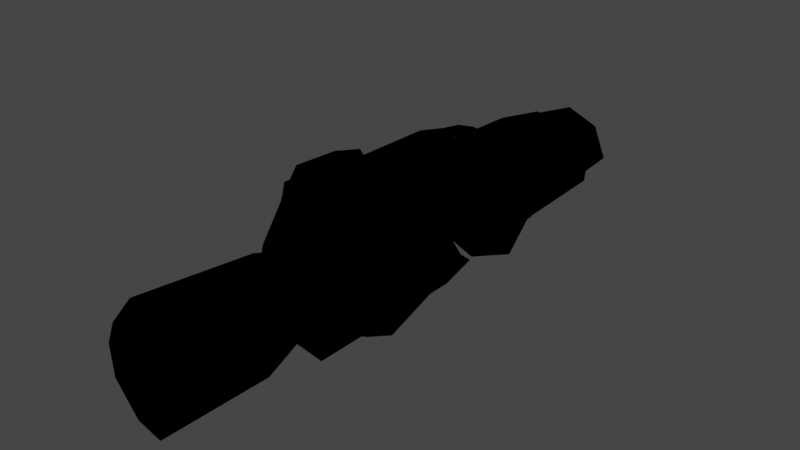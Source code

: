 # Source: CMDL_35FE11C8.blend  (saved by Blender 3.1.7; exported with 4.5.12 LTS)
import bpy
from mathutils import Matrix  # noqa: F401  (used for matrix-valued properties, if any)

bpy.ops.wm.read_factory_settings(use_empty=True)
scene = bpy.context.scene
scene.name = 'CMDL_35FE11C8'

# ---- collections
col_render = bpy.data.collections.new('Render'); scene.collection.children.link(col_render)

# ---- images (referenced by path relative to the original .blend; pixels are not part of the script)
import os
ASSET_DIR = os.environ.get("B2B_ASSET_DIR", "")  # directory of the original .blend (textures are referenced by path, not embedded)
HERE = os.path.dirname(os.path.abspath(__file__))  # packed textures are extracted next to this script under _unpacked/

def load_image(name, relpath, width, height, colorspace="sRGB"):
    """Load a texture the original file referenced (path relative to the .blend, or extracted next to this script)."""
    p = next((c for c in (os.path.join(HERE, relpath), os.path.join(ASSET_DIR, relpath)) if relpath and os.path.exists(c)), "")
    if p:
        img = bpy.data.images.load(p, check_existing=True)
        img.name = name
    else:  # same state as the original file: an image datablock whose file is absent (Cycles renders it pink)
        img = bpy.data.images.new(name, width, height)
        img.source = "FILE"
        img.filepath = "//" + (relpath or name)
    img.colorspace_settings.name = colorspace
    return img
img_icesheegoth_icecle_a4b75fde = load_image('icesheegoth_icecle_A4B75FDE', 'icesheegoth_icecle_A4B75FDE.png', 1024, 1024, 'sRGB')
img_icesheegoth_reflectivity_0f7e19d9 = load_image('icesheegoth_reflectivity_0F7E19D9', 'icesheegoth_reflectivity_0F7E19D9.png', 1024, 1024, 'sRGB')
img_icicle_reflect04_09e3fb4c = load_image('icicle_reflect04_09E3FB4C', 'icicle_reflect04_09E3FB4C.png', 1024, 1024, 'sRGB')

# ---- materials (node trees are filled in below, after node groups)
mat_mat_0_0 = bpy.data.materials.new('MAT_0_0')
mat_mat_0_0.surface_render_method = 'BLENDED'
mat_mat_0_0.blend_method = 'BLEND'
mat_mat_0_0.use_backface_culling = True
mat_mat_0_0.use_transparent_shadow = False
mat_mat_0_0.diffuse_color = (1.0, 1.0, 1.0, 1.0)

# ---- node groups
ng_heclblendoutput = bpy.data.node_groups.new('HECLBlendOutput', 'ShaderNodeTree')
_N = ng_heclblendoutput.nodes; _L = ng_heclblendoutput.links
ng_retroshader = bpy.data.node_groups.new('RetroShader', 'ShaderNodeTree')
_N = ng_retroshader.nodes; _L = ng_retroshader.links
ng_retrouvmode0noden = bpy.data.node_groups.new('RetroUVMode0NodeN', 'ShaderNodeTree')
_N = ng_retrouvmode0noden.nodes; _L = ng_retrouvmode0noden.links
ng_auto_smooth = bpy.data.node_groups.new('Auto Smooth', 'GeometryNodeTree')
_s = ng_auto_smooth.interface.new_socket(name='Geometry', in_out='OUTPUT', socket_type='NodeSocketGeometry')
_s = ng_auto_smooth.interface.new_socket(name='Geometry', in_out='INPUT', socket_type='NodeSocketGeometry')
_s = ng_auto_smooth.interface.new_socket(name='Angle', in_out='INPUT', socket_type='NodeSocketFloat')
_s.subtype = 'ANGLE'
_s.min_value = 0.0
_s.max_value = 3.142
ng_auto_smooth.is_modifier = True
_N = ng_auto_smooth.nodes; _L = ng_auto_smooth.links
n0 = _N.new('NodeGroupOutput'); n0.name = 'Group Output'; n0.location = (480, -100)
n1 = _N.new('NodeGroupInput'); n1.name = 'Group Input'; n1.location = (-420, -300)
n2 = _N.new('NodeGroupInput'); n2.name = 'Group Input.001'; n2.location = (-60, -100)
n3 = _N.new('GeometryNodeSetShadeSmooth'); n3.name = 'Set Shade Smooth'; n3.location = (120, -100)
n3.domain = 'EDGE'
n4 = _N.new('GeometryNodeSetShadeSmooth'); n4.name = 'Set Shade Smooth.001'; n4.location = (300, -100)
n5 = _N.new('GeometryNodeInputMeshEdgeAngle'); n5.name = 'Edge Angle'; n5.location = (-420, -220)
n6 = _N.new('GeometryNodeInputEdgeSmooth'); n6.name = 'Is Edge Smooth'; n6.location = (-60, -160)
n7 = _N.new('GeometryNodeInputShadeSmooth'); n7.name = 'Is Face Smooth'; n7.location = (-240, -340)
n8 = _N.new('FunctionNodeBooleanMath'); n8.name = 'Boolean Math'; n8.location = (-60, -220)
n9 = _N.new('FunctionNodeCompare'); n9.name = 'Compare'; n9.location = (-240, -180)
n9.operation = 'LESS_EQUAL'
_L.new(n5.outputs[0], n9.inputs[0])
_L.new(n4.outputs[0], n0.inputs[0])
_L.new(n1.outputs[1], n9.inputs[1])
_L.new(n9.outputs[0], n8.inputs[0])
_L.new(n7.outputs[0], n8.inputs[1])
_L.new(n2.outputs[0], n3.inputs[0])
_L.new(n6.outputs[0], n3.inputs[1])
_L.new(n3.outputs[0], n4.inputs[0])
_L.new(n8.outputs[0], n3.inputs[2])
n0.is_active_output = True

# ---- material node trees
mat_mat_0_0.use_nodes = True; mat_mat_0_0.node_tree.nodes.clear()
_N = mat_mat_0_0.node_tree.nodes; _L = mat_mat_0_0.node_tree.links
n0 = _N.new('NodeFrame'); n0.name = 'Frame'; n0.location = (0, 0)
n0.label = 'Textures'
n0.width = 150
n1 = _N.new('NodeFrame'); n1.name = 'Frame.001'; n1.location = (0, 0)
n1.label = 'Output'
n1.width = 150
n2 = _N.new('NodeFrame'); n2.name = 'Frame.002'; n2.location = (0, 0)
n2.label = 'Blend'
n2.width = 150
n3 = _N.new('ShaderNodeGroup'); n3.name = 'Blend'; n3.location = (480, 0)
n3.node_tree = ng_heclblendoutput
n4 = _N.new('ShaderNodeTexImage'); n4.name = 'Diffuse'; n4.location = (-300, -4)
n4.label = 'Diffuse'
n4.image = img_icesheegoth_icecle_a4b75fde
n5 = _N.new('ShaderNodeUVMap'); n5.name = 'UV Map'; n5.location = (-540, 0)
n5.label = 'IDENTITY'
n5.uv_map = 'UV_0'
n6 = _N.new('ShaderNodeTexImage'); n6.name = 'Specular'; n6.location = (-300, -364)
n6.label = 'Specular'
n6.image = img_icesheegoth_reflectivity_0f7e19d9
n7 = _N.new('ShaderNodeUVMap'); n7.name = 'UV Map.001'; n7.location = (-540, -360)
n7.label = 'IDENTITY'
n7.uv_map = 'UV_1'
n8 = _N.new('ShaderNodeTexImage'); n8.name = 'Reflection'; n8.location = (-300, -724)
n8.label = 'Reflection'
n8.image = img_icicle_reflect04_09e3fb4c
n9 = _N.new('ShaderNodeTexCoord'); n9.name = 'Texture Coordinate'; n9.location = (-540, -720)
n9.label = 'MTX_0'
n10 = _N.new('ShaderNodeGroup'); n10.name = 'Output'; n10.location = (140, 0)
n10.node_tree = ng_retroshader
n10.inputs[0].default_value = (0.0, 0.0, 0.0, 0.0)
n10.inputs[2].default_value = (1.0, 1.0, 1.0, 1.0)
n10.inputs[3].default_value = (0.0, 0.0, 0.0, 0.0)
n10.inputs[5].default_value = (0.0, 0.0, 0.0, 0.0)
n10.inputs[7].default_value = (0.0, 0.0, 0.0, 0.0)
n10.inputs[8].default_value = 0.4118
n10.inputs[9].default_value = 1.0
n11 = _N.new('ShaderNodeGroup'); n11.name = 'Group'; n11.location = (-490, -770)
n11.node_tree = ng_retrouvmode0noden
n3.parent = n2
n4.parent = n0
n5.parent = n0
n6.parent = n0
n7.parent = n0
n8.parent = n0
n9.parent = n0
n10.parent = n1
_L.new(n5.outputs[0], n4.inputs[0])
_L.new(n7.outputs[0], n6.inputs[0])
_L.new(n10.outputs[0], n3.inputs[0])
_L.new(n4.outputs[0], n10.inputs[1])
_L.new(n6.outputs[0], n10.inputs[4])
_L.new(n8.outputs[0], n10.inputs[6])
_L.new(n9.outputs[1], n11.inputs[0])
_L.new(n11.outputs[0], n8.inputs[0])

# ---- world
world_world = bpy.data.worlds.new('World'); scene.world = world_world
world_world.use_sun_shadow = False
world_world.sun_shadow_jitter_overblur = 0.0

# ---- meshes
me_cmdl_35fe11c8 = bpy.data.meshes.new('CMDL_35FE11C8')
me_cmdl_35fe11c8.from_pydata([(0.04413, 0.5849, 0.04491), (-0.000405, 0.5849, 0.06336), (-0.000405, 0.5288, 0.06731), (0.04692, 0.5288, 0.0477), (0.06653, 0.5288, 0.000377), (0.06258, 0.5849, 0.000377), (-0.000405, 0.4991, 0.08239), (0.05759, 0.4991, 0.05837), (0.08161, 0.4991, 0.000377), (-0.000391, 0.353, 0.08755), (0.06124, 0.353, 0.06202), (0.08677, 0.353, 0.000391), (-0.04494, 0.5849, 0.04491), (-0.06339, 0.5849, 0.000376), (-0.06734, 0.5288, 0.000376), (-0.04773, 0.5288, 0.0477), (-0.08242, 0.4991, 0.000376), (-0.0584, 0.4991, 0.05837), (-0.08755, 0.353, 0.000391), (-0.06202, 0.353, 0.06202), (-0.000405, 0.5849, -0.06261), (-0.000405, 0.5288, -0.06656), (-0.04773, 0.5288, -0.04695), (-0.04494, 0.5849, -0.04416), (-0.000405, 0.4991, -0.08164), (-0.0584, 0.4991, -0.05762), (-0.00039, 0.353, -0.08677), (-0.06202, 0.353, -0.06124), (-0.000391, 0.353, 0.000391), (0.06124, 0.353, -0.06124), (0.05472, 0.1572, 0.0878), (0.06506, 0.1873, 0.07582), (0.0606, 0.3479, 0.07175), (0.04845, 0.3479, 0.08126), (0.0774, 0.3479, 0.01397), (0.08034, 0.225, 0.01294), (0.09085, 0.1652, 0.07005), (0.05697, 0.09824, 0.08733), (0.09165, 0.0896, 0.07108), (0.08064, 0.04489, -0.03073), (0.0928, 0.07404, -0.03798), (0.09359, 0.0572, 0.02319), (0.07914, 0.04292, 0.0306), (0.05709, 0.01442, 0.02131), (0.05204, 0.05325, 0.07593), (0.03164, 0.02275, 0.05884), (0.06023, 0.01379, -0.01903), (0.02423, 0.03691, 0.04134), (0.0416, 0.03632, 0.02052), (0.0, 0.0273, 0.05686), (-6e-06, 0.03693, 0.04889), (0.1135, 0.1285, 0.008833), (0.09266, 0.202, 0.012), (0.04963, 0.05471, 0.118), (0.03478, 0.05561, 0.1207), (0.03251, 0.02788, 0.088), (0.02504, 0.142, 0.1227), (0.02728, 0.2719, 0.1183), (0.0, 0.3015, 0.1207), (0.0, 0.1349, 0.126), (0.05346, 0.05469, 0.09838), (0.02989, 0.1439, 0.1046), (0.02984, 0.2738, 0.1047), (0.04466, 0.1295, 0.1186), (0.02846, 0.1172, 0.1218), (0.0245, 0.1132, 0.1438), (0.0292, 0.05496, 0.1446), (0.0, 0.05413, 0.1498), (0.0, 0.02932, 0.1164), (0.03042, 0.03086, 0.1125), (0.0, 0.1288, 0.1477), (0.0, 0.02701, 0.08898), (0.05181, 0.1295, 0.09872), (0.04398, 0.3478, 0.09455), (0.02426, 0.3479, 0.1032), (0.0, 0.3479, 0.1065), (0.0, 0.3056, 0.1087), (-0.05472, 0.1572, 0.0878), (-0.04845, 0.3479, 0.08126), (-0.0606, 0.3479, 0.07175), (-0.06506, 0.1873, 0.07582), (-0.0774, 0.3479, 0.01397), (-0.08034, 0.225, 0.01294), (-0.06426, 0.3485, -0.04824), (-0.06836, 0.2499, -0.0634), (-0.03501, 0.3494, -0.08363), (-0.04879, 0.2922, -0.09649), (-0.06041, 0.2406, -0.0752), (-0.09266, 0.202, 0.012), (-0.09085, 0.1652, 0.07005), (-0.05697, 0.09824, 0.08733), (-0.09165, 0.0896, 0.07108), (-0.06704, 0.128, -0.06547), (-0.08029, 0.05886, -0.04253), (-0.0928, 0.07404, -0.03798), (-0.09139, 0.1284, -0.05517), (-0.09031, 0.186, -0.03429), (-0.07729, 0.1993, -0.03949), (0.0, 0.3497, -0.08994), (0.0, 0.2971, -0.1045), (0.0, 0.05316, -0.1025), (-0.05634, 0.05495, -0.09394), (-0.09359, 0.0572, 0.02319), (-0.08064, 0.04489, -0.03073), (-0.07914, 0.04292, 0.0306), (-0.05204, 0.05325, 0.07593), (-0.05709, 0.01442, 0.02131), (-0.03164, 0.02275, 0.05884), (-0.06023, 0.01379, -0.01903), (-0.0493, 0.01471, -0.0492), (-0.06416, 0.04411, -0.06632), (0.0, 0.02697, -0.05976), (-0.02463, 0.03679, 0.04095), (-0.04194, 0.03634, 0.02043), (-0.04816, 0.03602, -0.002822), (-0.03958, 0.03733, -0.02581), (-0.02717, 0.03783, -0.03912), (-0.1135, 0.1285, 0.008833), (-0.04963, 0.05471, 0.118), (-0.03251, 0.02788, 0.088), (-0.03478, 0.05561, 0.1207), (-0.02504, 0.142, 0.1227), (-0.02728, 0.2719, 0.1183), (-0.05346, 0.05469, 0.09838), (-0.02989, 0.1439, 0.1046), (-0.02984, 0.2738, 0.1047), (-0.04466, 0.1295, 0.1186), (-0.05181, 0.1295, 0.09872), (-0.02846, 0.1172, 0.1218), (-0.0292, 0.05496, 0.1446), (-0.0245, 0.1132, 0.1438), (-0.03042, 0.03086, 0.1125), (-0.02426, 0.3479, 0.1032), (-0.04398, 0.3478, 0.09455), (-0.06724, -0.02459, 0.01804), (-0.03743, -0.009504, 0.0576), (-0.001455, -0.005942, 0.07061), (-0.06376, -0.01807, -0.04037), (-0.07291, -0.02273, -0.008978), (0.03461, -0.009448, 0.0586), (0.06432, -0.01848, 0.03283), (-0.000247, 0.03658, -0.04875), (-0.002321, -0.02959, -0.08211), (-0.03449, -0.0245, -0.0689), (-0.03352, -0.1792, 0.07947), (-0.06578, -0.1813, 0.03912), (-0.000557, -0.1773, 0.09297), (-0.07378, -0.1822, -0.03261), (-0.07754, -0.1819, 0.009317), (0.03233, -0.1779, 0.08055), (0.05941, -0.1808, 0.05415), (-0.00226, -0.1858, -0.07824), (-0.0399, -0.1834, -0.07162)], [], [(0, 1, 2), (1, 12, 2), (2, 12, 15), (12, 14, 15), (15, 14, 16), (14, 25, 16), (41, 38, 37), (38, 36, 37), (37, 36, 30), (36, 31, 30), (30, 31, 32), (133, 78, 77), (78, 79, 77), (77, 79, 80), (79, 81, 80), (80, 81, 82), (81, 83, 82), (2, 15, 17), (15, 16, 17), (17, 16, 18), (16, 27, 18), (18, 19, 17), (19, 6, 17), (17, 6, 2), (6, 3, 2), (2, 3, 0), (3, 4, 0), (0, 4, 5), (32, 33, 30), (33, 73, 30), (30, 73, 72), (73, 62, 72), (72, 62, 61), (62, 57, 61), (61, 57, 56), (75, 132, 125), (132, 133, 125), (125, 133, 127), (133, 77, 127), (127, 77, 90), (77, 89, 90), (90, 89, 91), (113, 114, 134), (114, 138, 134), (134, 138, 148), (138, 147, 148), (23, 20, 22), (20, 21, 22), (22, 21, 25), (21, 24, 25), (19, 9, 6), (9, 7, 6), (6, 7, 3), (7, 8, 3), (30, 72, 37), (72, 60, 37), (37, 60, 44), (60, 45, 44), (44, 45, 43), (45, 47, 43), (43, 47, 48), (57, 58, 56), (58, 59, 56), (56, 59, 63), (59, 64, 63), (63, 64, 54), (64, 65, 54), (54, 65, 66), (114, 115, 138), (115, 137, 138), (138, 137, 147), (137, 143, 147), (147, 143, 152), (143, 142, 152), (152, 142, 151), (65, 67, 66), (67, 68, 66), (66, 68, 69), (68, 71, 69), (69, 71, 55), (71, 45, 55), (55, 45, 60), (149, 150, 139), (150, 140, 139), (139, 140, 47), (140, 48, 47), (137, 115, 143), (115, 116, 143), (143, 116, 142), (116, 141, 142), (60, 53, 55), (53, 54, 55), (55, 54, 69), (54, 66, 69), (87, 82, 84), (82, 83, 84), (84, 83, 87), (83, 86, 87), (87, 86, 101), (130, 128, 120), (128, 126, 120), (120, 126, 118), (126, 123, 118), (119, 71, 131), (71, 68, 131), (131, 68, 129), (68, 67, 129), (129, 67, 130), (67, 70, 130), (130, 70, 59), (101, 110, 87), (110, 93, 87), (87, 93, 97), (93, 92, 97), (97, 92, 96), (92, 95, 96), (96, 95, 117), (95, 94, 117), (117, 94, 102), (98, 99, 86), (99, 100, 86), (86, 100, 101), (100, 111, 101), (101, 111, 110), (111, 109, 110), (110, 109, 103), (120, 118, 119), (118, 123, 119), (119, 123, 107), (123, 105, 107), (107, 105, 106), (105, 104, 106), (104, 103, 106), (106, 103, 108), (103, 109, 108), (113, 106, 114), (106, 108, 114), (114, 108, 115), (108, 109, 115), (115, 109, 116), (34, 32, 31), (34, 31, 35), (22, 25, 14), (22, 14, 13), (22, 13, 23), (28, 26, 27), (28, 27, 18), (28, 18, 19), (28, 19, 9), (28, 9, 10), (28, 10, 11), (28, 11, 29), (51, 52, 36), (51, 36, 38), (51, 38, 41), (77, 80, 88), (77, 88, 89), (135, 144, 136), (135, 136, 50), (135, 50, 112), (27, 16, 25), (27, 25, 24), (27, 24, 26), (62, 73, 74), (62, 74, 75), (62, 75, 76), (76, 75, 125), (76, 125, 58), (117, 91, 89), (117, 89, 88), (117, 88, 96), (136, 144, 146), (136, 146, 149), (136, 149, 139), (134, 148, 145), (134, 145, 144), (134, 144, 135), (134, 135, 112), (134, 112, 113), (7, 9, 10), (7, 10, 11), (7, 11, 8), (42, 41, 37), (42, 37, 44), (42, 44, 43), (45, 71, 49), (45, 49, 50), (45, 50, 47), (58, 125, 122), (58, 122, 121), (58, 121, 59), (82, 87, 97), (82, 97, 96), (82, 96, 88), (82, 88, 80), (41, 42, 39), (41, 39, 40), (41, 40, 51), (39, 42, 43), (39, 43, 46), (59, 121, 126), (59, 126, 128), (59, 128, 130), (139, 47, 50), (139, 50, 136), (86, 83, 85), (86, 85, 98), (120, 119, 131), (120, 131, 129), (120, 129, 130), (107, 50, 49), (107, 49, 71), (107, 71, 119), (102, 104, 90), (102, 90, 91), (102, 91, 117), (112, 50, 107), (112, 107, 106), (112, 106, 113), (103, 104, 102), (103, 102, 93), (103, 93, 110), (90, 104, 105), (90, 105, 123), (90, 123, 127), (94, 95, 92), (94, 92, 93), (94, 93, 102), (127, 123, 126), (127, 126, 121), (127, 121, 124), (124, 121, 122), (124, 122, 125), (124, 125, 127), (28, 29, 26), (12, 13, 14), (3, 8, 4), (63, 54, 53), (65, 70, 67)])
me_cmdl_35fe11c8.polygons.foreach_set('use_smooth', [True] * 239)
_k = set([(9, 10), (9, 19), (10, 11), (18, 19), (18, 27), (26, 27), (47, 48), (47, 50), (50, 112), (58, 59), (67, 70), (75, 76), (112, 113), (113, 114), (114, 115), (115, 116)])
me_cmdl_35fe11c8.attributes.new('sharp_edge', 'BOOLEAN', 'EDGE').data.foreach_set('value', [ (min(e.vertices), max(e.vertices)) in _k for e in me_cmdl_35fe11c8.edges])
_uv = me_cmdl_35fe11c8.uv_layers.new(name='UV_0')
_uv.uv.foreach_set('vector', [0.8125, 0.4926, 0.5624, 0.4926, 0.5624, 0.1708, 0.5624, 0.4926, 0.3124, 0.4926, 0.5624, 0.1708, 0.5624, 0.1708, 0.3124, 0.4926, 0.3124, 0.1708, 0.3124, 0.4926, 0.06239, 0.1708, 0.3124, 0.1708, 0.3124, 0.1708, 0.06239, 0.1708, 0.0624, 0.00034, 0.06239, 0.1708, -0.1875, 0.000339, 0.0624, 0.00034, 1.119, 0.1235, 0.966, 0.2185, 0.8505, 0.2438, 0.966, 0.2185, 0.9676, 0.44, 0.8505, 0.2438, 0.8505, 0.2438, 0.9676, 0.44, 0.8431, 0.4165, 0.9676, 0.44, 0.9026, 0.5048, 0.8431, 0.4165, 0.8431, 0.4165, 0.9026, 0.5048, 0.904, 0.9754, 0.446, 0.9754, 0.4009, 0.9755, 0.3984, 0.4165, 0.4009, 0.9755, 0.3375, 0.9754, 0.3984, 0.4165, 0.3984, 0.4165, 0.3375, 0.9754, 0.3388, 0.5048, 0.3375, 0.9754, 0.08519, 0.9756, 0.3388, 0.5048, 0.3388, 0.5048, 0.08519, 0.9756, 0.08246, 0.6154, 0.08519, 0.9756, -0.1449, 0.9774, 0.08246, 0.6154, 0.5624, 0.1708, 0.3124, 0.1708, 0.3124, 0.000342, 0.3124, 0.1708, 0.0624, 0.00034, 0.3124, 0.000342, 0.3124, 0.000342, 0.0624, 0.00034, 0.06246, -0.8378, 0.0624, 0.00034, -0.1875, -0.8378, 0.06246, -0.8378, 0.06246, -0.8378, 0.3125, -0.8378, 0.3124, 0.000342, 0.3125, -0.8378, 0.5624, 0.000343, 0.3124, 0.000342, 0.3124, 0.000342, 0.5624, 0.000343, 0.5624, 0.1708, 0.5624, 0.000343, 0.8125, 0.1708, 0.5624, 0.1708, 0.5624, 0.1708, 0.8125, 0.1708, 0.8125, 0.4926, 0.8125, 0.1708, 1.063, 0.1708, 0.8125, 0.4926, 0.8125, 0.4926, 1.063, 0.1708, 1.063, 0.4926, 0.904, 0.9754, 0.8406, 0.9755, 0.8431, 0.4165, 0.8406, 0.9755, 0.7955, 0.9754, 0.8431, 0.4165, 0.8431, 0.4165, 0.7955, 0.9754, 0.811, 0.3353, 0.7955, 0.9754, 0.7318, 0.7583, 0.811, 0.3353, 0.811, 0.3353, 0.7318, 0.7583, 0.732, 0.3776, 0.7318, 0.7583, 0.7091, 0.7529, 0.732, 0.3776, 0.732, 0.3776, 0.7091, 0.7529, 0.6988, 0.372, 0.6207, 0.9756, 0.5276, 0.9754, 0.5097, 0.7583, 0.5276, 0.9754, 0.446, 0.9754, 0.5097, 0.7583, 0.5097, 0.7583, 0.446, 0.9754, 0.4304, 0.3353, 0.446, 0.9754, 0.3984, 0.4165, 0.4304, 0.3353, 0.4304, 0.3353, 0.3984, 0.4165, 0.3909, 0.2438, 0.3984, 0.4165, 0.2738, 0.44, 0.3909, 0.2438, 0.3909, 0.2438, 0.2738, 0.44, 0.2755, 0.2185, 0.104, 0.06239, -0.03409, 0.06147, 0.09895, -0.1162, -0.03409, 0.06147, -0.009526, -0.1107, 0.09895, -0.1162, 0.09895, -0.1162, -0.009526, -0.1107, 0.06655, -0.5772, -0.009526, -0.1107, -0.08389, -0.5782, 0.06655, -0.5772, -0.1875, 0.4926, -0.4375, 0.4926, -0.1875, 0.1708, -0.4375, 0.4926, -0.4375, 0.1708, -0.1875, 0.1708, -0.1875, 0.1708, -0.4375, 0.1708, -0.1875, 0.000339, -0.4375, 0.1708, -0.4375, 0.00034, -0.1875, 0.000339, 0.3125, -0.8378, 0.5625, -0.8378, 0.5624, 0.000343, 0.5625, -0.8378, 0.8125, 0.000345, 0.5624, 0.000343, 0.5624, 0.000343, 0.8125, 0.000345, 0.8125, 0.1708, 0.8125, 0.000345, 1.063, 0.000344, 0.8125, 0.1708, 0.8431, 0.4165, 0.811, 0.3353, 0.8505, 0.2438, 0.811, 0.3353, 0.8164, 0.1162, 0.8505, 0.2438, 0.8505, 0.2438, 0.8164, 0.1162, 0.867, 0.112, 0.8164, 0.1162, 0.8494, 0.02259, 0.867, 0.112, 0.867, 0.112, 0.8494, 0.02259, 1.128, -0.001836, 0.8494, 0.02259, 0.9115, 0.06409, 1.128, -0.001836, 1.128, -0.001836, 0.9115, 0.06409, 1.137, 0.06235, 0.7091, 0.7529, 0.6207, 0.8396, 0.6988, 0.372, 0.6207, 0.8396, 0.6207, 0.3514, 0.6988, 0.372, 0.6988, 0.372, 0.6207, 0.3514, 0.7594, 0.3355, 0.6207, 0.3514, 0.7097, 0.2993, 0.7594, 0.3355, 0.7594, 0.3355, 0.7097, 0.2993, 0.7293, 0.1189, 0.7097, 0.2993, 0.6842, 0.2878, 0.7293, 0.1189, 0.7293, 0.1189, 0.6842, 0.2878, 0.6955, 0.117, -0.03409, 0.06147, -0.1612, 0.06532, -0.009526, -0.1107, -0.1612, 0.06532, -0.1274, -0.09707, -0.009526, -0.1107, -0.009526, -0.1107, -0.1274, -0.09707, -0.08389, -0.5782, -0.1274, -0.09707, -0.2646, -0.1159, -0.08389, -0.5782, -0.08389, -0.5782, -0.2646, -0.1159, -0.2518, -0.5817, -0.2646, -0.1159, -0.3722, -0.1308, -0.2518, -0.5817, -0.2518, -0.5817, -0.3722, -0.1308, -0.3721, -0.5887, 0.6842, 0.2878, 0.6207, 0.1146, 0.6955, 0.117, 0.6207, 0.1146, 0.6207, 0.04184, 0.6955, 0.117, 0.6955, 0.117, 0.6207, 0.04184, 0.7247, 0.04635, 0.6207, 0.04184, 0.6207, 0.03506, 0.7247, 0.04635, 0.7247, 0.04635, 0.6207, 0.03506, 0.7677, 0.03761, 0.6207, 0.03506, 0.8494, 0.02259, 0.7677, 0.03761, 0.7677, 0.03761, 0.8494, 0.02259, 0.8164, 0.1162, 0.7828, -0.5656, 0.9655, -0.574, 0.8647, -0.07179, 0.9655, -0.574, 1.071, -0.09826, 0.8647, -0.07179, 0.8647, -0.07179, 1.071, -0.09826, 0.9115, 0.06409, 1.071, -0.09826, 1.137, 0.06235, 0.9115, 0.06409, -0.1274, -0.09707, -0.1612, 0.06532, -0.2646, -0.1159, -0.1612, 0.06532, -0.2473, 0.06678, -0.2646, -0.1159, -0.2646, -0.1159, -0.2473, 0.06678, -0.3722, -0.1308, -0.2473, 0.06678, -0.3782, 0.06312, -0.3722, -0.1308, 0.8164, 0.1162, 0.7734, 0.1162, 0.7677, 0.03761, 0.7734, 0.1162, 0.7293, 0.1189, 0.7677, 0.03761, 0.7677, 0.03761, 0.7293, 0.1189, 0.7247, 0.04635, 0.7293, 0.1189, 0.6955, 0.117, 0.7247, 0.04635, -0.2032, 0.6611, 0.08246, 0.6154, -0.1656, 0.6883, 0.08246, 0.6154, -0.1449, 0.9774, -0.1656, 0.6883, -0.1656, 0.6883, -0.1449, 0.9774, -0.2032, 0.6611, -0.1449, 0.9774, -0.2556, 0.8122, -0.2032, 0.6611, -0.2032, 0.6611, -0.2556, 0.8122, -0.236, 0.117, 0.5572, 0.2878, 0.5318, 0.2993, 0.5122, 0.1189, 0.5318, 0.2993, 0.482, 0.3355, 0.5122, 0.1189, 0.5122, 0.1189, 0.482, 0.3355, 0.468, 0.1162, 0.482, 0.3355, 0.4251, 0.1162, 0.468, 0.1162, 0.4738, 0.03761, 0.6207, 0.03506, 0.5168, 0.04635, 0.6207, 0.03506, 0.6207, 0.04184, 0.5168, 0.04635, 0.5168, 0.04635, 0.6207, 0.04184, 0.5459, 0.117, 0.6207, 0.04184, 0.6207, 0.1146, 0.5459, 0.117, 0.5459, 0.117, 0.6207, 0.1146, 0.5572, 0.2878, 0.6207, 0.1146, 0.6207, 0.3334, 0.5572, 0.2878, 0.5572, 0.2878, 0.6207, 0.3334, 0.6207, 0.3514, -0.236, 0.117, -0.1804, 0.08518, -0.2032, 0.6611, -0.1804, 0.08518, -0.0963, 0.1284, -0.2032, 0.6611, -0.2032, 0.6611, -0.0963, 0.1284, -0.09481, 0.5401, -0.0963, 0.1284, -0.1722, 0.331, -0.09481, 0.5401, -0.09481, 0.5401, -0.1722, 0.331, -0.05833, 0.501, -0.1722, 0.331, -0.1038, 0.3322, -0.05833, 0.501, -0.05833, 0.501, -0.1038, 0.3322, 0.0822, 0.3326, -0.1038, 0.3322, -0.06347, 0.1729, 0.0822, 0.3326, 0.0822, 0.3326, -0.06347, 0.1729, 0.1226, 0.1235, -0.3793, 0.9808, -0.3793, 0.8267, -0.2556, 0.8122, -0.3793, 0.8267, -0.3793, 0.1117, -0.2556, 0.8122, -0.2556, 0.8122, -0.3793, 0.1117, -0.236, 0.117, -0.3793, 0.1117, -0.3793, 0.03495, -0.236, 0.117, -0.236, 0.117, -0.3793, 0.03495, -0.1804, 0.08518, -0.3793, 0.03495, -0.1879, -0.001002, -0.1804, 0.08518, -0.1804, 0.08518, -0.1879, -0.001002, -0.06537, 0.08747, 0.5122, 0.1189, 0.468, 0.1162, 0.4738, 0.03761, 0.468, 0.1162, 0.4251, 0.1162, 0.4738, 0.03761, 0.4738, 0.03761, 0.4251, 0.1162, 0.3921, 0.02259, 0.4251, 0.1162, 0.3745, 0.112, 0.3921, 0.02259, 0.3921, 0.02259, 0.3745, 0.112, 0.1133, -0.001836, 0.3745, 0.112, 0.1526, 0.0817, 0.1133, -0.001836, 0.1526, 0.0817, -0.06537, 0.08747, 0.1133, -0.001836, 0.1133, -0.001836, -0.06537, 0.08747, -0.07194, -0.003681, -0.06537, 0.08747, -0.1879, -0.001002, -0.07194, -0.003681, 0.104, 0.06239, 0.1133, -0.001836, -0.03409, 0.06147, 0.1133, -0.001836, -0.07194, -0.003681, -0.03409, 0.06147, -0.03409, 0.06147, -0.07194, -0.003681, -0.1612, 0.06532, -0.07194, -0.003681, -0.1879, -0.001002, -0.1612, 0.06532, -0.1612, 0.06532, -0.1879, -0.001002, -0.2473, 0.06678, 1.156, 0.9756, 0.904, 0.9754, 0.9026, 0.5048, 1.156, 0.9756, 0.9026, 0.5048, 1.159, 0.6154, -0.1875, 0.1708, -0.1875, 0.000339, 0.06239, 0.1708, -0.1875, 0.1708, 0.06239, 0.1708, 0.06239, 0.4926, -0.1875, 0.1708, 0.06239, 0.4926, -0.1875, 0.4926, 1.418, -0.8378, -0.4375, -0.8378, -0.1875, -0.8378, 1.418, -0.8378, -0.1875, -0.8378, 0.06246, -0.8378, 1.418, -0.8378, 0.06246, -0.8378, 0.3125, -0.8378, 1.418, -0.8378, 0.3125, -0.8378, 0.5625, -0.8378, 1.418, -0.8378, 0.5625, -0.8378, 0.8125, -0.8378, 1.418, -0.8378, 0.8125, -0.8378, 1.062, -0.8378, 1.418, -0.8378, 1.062, -0.8378, 1.312, -0.8378, 1.159, 0.3326, 1.157, 0.5479, 0.9676, 0.44, 1.159, 0.3326, 0.9676, 0.44, 0.966, 0.2185, 1.159, 0.3326, 0.966, 0.2185, 1.119, 0.1235, 0.3984, 0.4165, 0.3388, 0.5048, 0.08432, 0.5479, 0.3984, 0.4165, 0.08432, 0.5479, 0.2738, 0.44, 0.3599, -0.07196, 0.4511, -0.5692, 0.6111, -0.06151, 0.3599, -0.07196, 0.6111, -0.06151, 0.6207, 0.06414, 0.3599, -0.07196, 0.6207, 0.06414, 0.3242, 0.06372, -0.1875, -0.8378, 0.0624, 0.00034, -0.1875, 0.000339, -0.1875, -0.8378, -0.1875, 0.000339, -0.4375, 0.00034, -0.1875, -0.8378, -0.4375, 0.00034, -0.4375, -0.8378, 0.7318, 0.7583, 0.7955, 0.9754, 0.7138, 0.9754, 0.7318, 0.7583, 0.7138, 0.9754, 0.6207, 0.9756, 0.7318, 0.7583, 0.6207, 0.9756, 0.6207, 0.8516, 0.6207, 0.8516, 0.6207, 0.9756, 0.5097, 0.7583, 0.6207, 0.8516, 0.5097, 0.7583, 0.6207, 0.8396, 0.0822, 0.3326, 0.2755, 0.2185, 0.2738, 0.44, 0.0822, 0.3326, 0.2738, 0.44, 0.08432, 0.5479, 0.0822, 0.3326, 0.08432, 0.5479, -0.05833, 0.501, 0.6111, -0.06151, 0.4511, -0.5692, 0.6182, -0.5636, 0.6111, -0.06151, 0.6182, -0.5636, 0.7828, -0.5656, 0.6111, -0.06151, 0.7828, -0.5656, 0.8647, -0.07179, 0.09895, -0.1162, 0.06655, -0.5772, 0.1989, -0.5754, 0.09895, -0.1162, 0.1989, -0.5754, 0.4511, -0.5692, 0.09895, -0.1162, 0.4511, -0.5692, 0.3599, -0.07196, 0.09895, -0.1162, 0.3599, -0.07196, 0.3242, 0.06372, 0.09895, -0.1162, 0.3242, 0.06372, 0.104, 0.06239, 0.8125, 0.000345, 0.5625, -0.8378, 0.8125, -0.8378, 0.8125, 0.000345, 0.8125, -0.8378, 1.062, -0.8378, 0.8125, 0.000345, 1.062, -0.8378, 1.063, 0.000344, 1.089, 0.0817, 1.119, 0.1235, 0.8505, 0.2438, 1.089, 0.0817, 0.8505, 0.2438, 0.867, 0.112, 1.089, 0.0817, 0.867, 0.112, 1.128, -0.001836, 0.8494, 0.02259, 0.6207, 0.03506, 0.6207, 0.03591, 0.8494, 0.02259, 0.6207, 0.03591, 0.6207, 0.06414, 0.8494, 0.02259, 0.6207, 0.06414, 0.9115, 0.06409, 0.6207, 0.8396, 0.5097, 0.7583, 0.5323, 0.7529, 0.6207, 0.8396, 0.5323, 0.7529, 0.5426, 0.372, 0.6207, 0.8396, 0.5426, 0.372, 0.6207, 0.3514, 0.08246, 0.6154, -0.2032, 0.6611, -0.09481, 0.5401, 0.08246, 0.6154, -0.09481, 0.5401, -0.05833, 0.501, 0.08246, 0.6154, -0.05833, 0.501, 0.08432, 0.5479, 0.08246, 0.6154, 0.08432, 0.5479, 0.3388, 0.5048, 1.119, 0.1235, 1.089, 0.0817, 1.307, 0.08747, 1.119, 0.1235, 1.307, 0.08747, 1.305, 0.1729, 1.119, 0.1235, 1.305, 0.1729, 1.159, 0.3326, 1.307, 0.08747, 1.089, 0.0817, 1.128, -0.001836, 1.307, 0.08747, 1.128, -0.001836, 1.313, -0.003681, 0.6207, 0.3514, 0.5426, 0.372, 0.482, 0.3355, 0.6207, 0.3514, 0.482, 0.3355, 0.5318, 0.2993, 0.6207, 0.3514, 0.5318, 0.2993, 0.5572, 0.2878, 0.8647, -0.07179, 0.9115, 0.06409, 0.6207, 0.06414, 0.8647, -0.07179, 0.6207, 0.06414, 0.6111, -0.06151, -0.2556, 0.8122, -0.1449, 0.9774, -0.278, 0.9801, -0.2556, 0.8122, -0.278, 0.9801, -0.3793, 0.9808, 0.5122, 0.1189, 0.4738, 0.03761, 0.5168, 0.04635, 0.5122, 0.1189, 0.5168, 0.04635, 0.5459, 0.117, 0.5122, 0.1189, 0.5459, 0.117, 0.5572, 0.2878, 0.3921, 0.02259, 0.6207, 0.06414, 0.6207, 0.03591, 0.3921, 0.02259, 0.6207, 0.03591, 0.6207, 0.03506, 0.3921, 0.02259, 0.6207, 0.03506, 0.4738, 0.03761, 0.1226, 0.1235, 0.1526, 0.0817, 0.3909, 0.2438, 0.1226, 0.1235, 0.3909, 0.2438, 0.2755, 0.2185, 0.1226, 0.1235, 0.2755, 0.2185, 0.0822, 0.3326, 0.3242, 0.06372, 0.6207, 0.06414, 0.3921, 0.02259, 0.3242, 0.06372, 0.3921, 0.02259, 0.1133, -0.001836, 0.3242, 0.06372, 0.1133, -0.001836, 0.104, 0.06239, -0.06537, 0.08747, 0.1526, 0.0817, 0.1226, 0.1235, -0.06537, 0.08747, 0.1226, 0.1235, -0.0963, 0.1284, -0.06537, 0.08747, -0.0963, 0.1284, -0.1804, 0.08518, 0.3909, 0.2438, 0.1526, 0.0817, 0.3745, 0.112, 0.3909, 0.2438, 0.3745, 0.112, 0.4251, 0.1162, 0.3909, 0.2438, 0.4251, 0.1162, 0.4304, 0.3353, -0.06347, 0.1729, -0.1038, 0.3322, -0.1722, 0.331, -0.06347, 0.1729, -0.1722, 0.331, -0.0963, 0.1284, -0.06347, 0.1729, -0.0963, 0.1284, 0.1226, 0.1235, 0.4304, 0.3353, 0.4251, 0.1162, 0.482, 0.3355, 0.4304, 0.3353, 0.482, 0.3355, 0.5426, 0.372, 0.4304, 0.3353, 0.5426, 0.372, 0.5095, 0.3776, 0.5095, 0.3776, 0.5426, 0.372, 0.5323, 0.7529, 0.5095, 0.3776, 0.5323, 0.7529, 0.5097, 0.7583, 0.5095, 0.3776, 0.5097, 0.7583, 0.4304, 0.3353, 3.418, -0.8378, 1.312, -0.8378, 1.562, -0.8378, 0.3124, 0.4926, 0.06239, 0.4926, 0.06239, 0.1708, 0.8125, 0.1708, 1.063, 0.000344, 1.063, 0.1708, 0.7594, 0.3355, 0.7293, 0.1189, 0.7734, 0.1162, 0.6842, 0.2878, 0.6207, 0.3334, 0.6207, 0.1146])
_uv.active_render = True
_uv = me_cmdl_35fe11c8.uv_layers.new(name='UV_1')
_uv.uv.foreach_set('vector', [0.8125, 0.4926, 0.5624, 0.4926, 0.5624, 0.1708, 0.5624, 0.4926, 0.3124, 0.4926, 0.5624, 0.1708, 0.5624, 0.1708, 0.3124, 0.4926, 0.3124, 0.1708, 0.3124, 0.4926, 0.06239, 0.1708, 0.3124, 0.1708, 0.3124, 0.1708, 0.06239, 0.1708, 0.0624, 0.00034, 0.06239, 0.1708, -0.1875, 0.000339, 0.0624, 0.00034, 1.119, 0.1235, 0.966, 0.2185, 0.8505, 0.2438, 0.966, 0.2185, 0.9676, 0.44, 0.8505, 0.2438, 0.8505, 0.2438, 0.9676, 0.44, 0.8431, 0.4165, 0.9676, 0.44, 0.9026, 0.5048, 0.8431, 0.4165, 0.8431, 0.4165, 0.9026, 0.5048, 0.904, 0.9754, 0.446, 0.9754, 0.4009, 0.9755, 0.3984, 0.4165, 0.4009, 0.9755, 0.3375, 0.9754, 0.3984, 0.4165, 0.3984, 0.4165, 0.3375, 0.9754, 0.3388, 0.5048, 0.3375, 0.9754, 0.08519, 0.9756, 0.3388, 0.5048, 0.3388, 0.5048, 0.08519, 0.9756, 0.08246, 0.6154, 0.08519, 0.9756, -0.1449, 0.9774, 0.08246, 0.6154, 0.5624, 0.1708, 0.3124, 0.1708, 0.3124, 0.000342, 0.3124, 0.1708, 0.0624, 0.00034, 0.3124, 0.000342, 0.3124, 0.000342, 0.0624, 0.00034, 0.06246, -0.8378, 0.0624, 0.00034, -0.1875, -0.8378, 0.06246, -0.8378, 0.06246, -0.8378, 0.3125, -0.8378, 0.3124, 0.000342, 0.3125, -0.8378, 0.5624, 0.000343, 0.3124, 0.000342, 0.3124, 0.000342, 0.5624, 0.000343, 0.5624, 0.1708, 0.5624, 0.000343, 0.8125, 0.1708, 0.5624, 0.1708, 0.5624, 0.1708, 0.8125, 0.1708, 0.8125, 0.4926, 0.8125, 0.1708, 1.063, 0.1708, 0.8125, 0.4926, 0.8125, 0.4926, 1.063, 0.1708, 1.063, 0.4926, 0.904, 0.9754, 0.8406, 0.9755, 0.8431, 0.4165, 0.8406, 0.9755, 0.7955, 0.9754, 0.8431, 0.4165, 0.8431, 0.4165, 0.7955, 0.9754, 0.811, 0.3353, 0.7955, 0.9754, 0.7318, 0.7583, 0.811, 0.3353, 0.811, 0.3353, 0.7318, 0.7583, 0.732, 0.3776, 0.7318, 0.7583, 0.7091, 0.7529, 0.732, 0.3776, 0.732, 0.3776, 0.7091, 0.7529, 0.6988, 0.372, 0.6207, 0.9756, 0.5276, 0.9754, 0.5097, 0.7583, 0.5276, 0.9754, 0.446, 0.9754, 0.5097, 0.7583, 0.5097, 0.7583, 0.446, 0.9754, 0.4304, 0.3353, 0.446, 0.9754, 0.3984, 0.4165, 0.4304, 0.3353, 0.4304, 0.3353, 0.3984, 0.4165, 0.3909, 0.2438, 0.3984, 0.4165, 0.2738, 0.44, 0.3909, 0.2438, 0.3909, 0.2438, 0.2738, 0.44, 0.2755, 0.2185, 0.104, 0.06239, -0.03409, 0.06147, 0.09895, -0.1162, -0.03409, 0.06147, -0.009526, -0.1107, 0.09895, -0.1162, 0.09895, -0.1162, -0.009526, -0.1107, 0.06655, -0.5772, -0.009526, -0.1107, -0.08389, -0.5782, 0.06655, -0.5772, -0.1875, 0.4926, -0.4375, 0.4926, -0.1875, 0.1708, -0.4375, 0.4926, -0.4375, 0.1708, -0.1875, 0.1708, -0.1875, 0.1708, -0.4375, 0.1708, -0.1875, 0.000339, -0.4375, 0.1708, -0.4375, 0.00034, -0.1875, 0.000339, 0.3125, -0.8378, 0.5625, -0.8378, 0.5624, 0.000343, 0.5625, -0.8378, 0.8125, 0.000345, 0.5624, 0.000343, 0.5624, 0.000343, 0.8125, 0.000345, 0.8125, 0.1708, 0.8125, 0.000345, 1.063, 0.000344, 0.8125, 0.1708, 0.8431, 0.4165, 0.811, 0.3353, 0.8505, 0.2438, 0.811, 0.3353, 0.8164, 0.1162, 0.8505, 0.2438, 0.8505, 0.2438, 0.8164, 0.1162, 0.867, 0.112, 0.8164, 0.1162, 0.8494, 0.02259, 0.867, 0.112, 0.867, 0.112, 0.8494, 0.02259, 1.128, -0.001836, 0.8494, 0.02259, 0.9115, 0.06409, 1.128, -0.001836, 1.128, -0.001836, 0.9115, 0.06409, 1.137, 0.06235, 0.7091, 0.7529, 0.6207, 0.8396, 0.6988, 0.372, 0.6207, 0.8396, 0.6207, 0.3514, 0.6988, 0.372, 0.6988, 0.372, 0.6207, 0.3514, 0.7594, 0.3355, 0.6207, 0.3514, 0.7097, 0.2993, 0.7594, 0.3355, 0.7594, 0.3355, 0.7097, 0.2993, 0.7293, 0.1189, 0.7097, 0.2993, 0.6842, 0.2878, 0.7293, 0.1189, 0.7293, 0.1189, 0.6842, 0.2878, 0.6955, 0.117, -0.03409, 0.06147, -0.1612, 0.06532, -0.009526, -0.1107, -0.1612, 0.06532, -0.1274, -0.09707, -0.009526, -0.1107, -0.009526, -0.1107, -0.1274, -0.09707, -0.08389, -0.5782, -0.1274, -0.09707, -0.2646, -0.1159, -0.08389, -0.5782, -0.08389, -0.5782, -0.2646, -0.1159, -0.2518, -0.5817, -0.2646, -0.1159, -0.3722, -0.1308, -0.2518, -0.5817, -0.2518, -0.5817, -0.3722, -0.1308, -0.3721, -0.5887, 0.6842, 0.2878, 0.6207, 0.1146, 0.6955, 0.117, 0.6207, 0.1146, 0.6207, 0.04184, 0.6955, 0.117, 0.6955, 0.117, 0.6207, 0.04184, 0.7247, 0.04635, 0.6207, 0.04184, 0.6207, 0.03506, 0.7247, 0.04635, 0.7247, 0.04635, 0.6207, 0.03506, 0.7677, 0.03761, 0.6207, 0.03506, 0.8494, 0.02259, 0.7677, 0.03761, 0.7677, 0.03761, 0.8494, 0.02259, 0.8164, 0.1162, 0.7828, -0.5656, 0.9655, -0.574, 0.8647, -0.07179, 0.9655, -0.574, 1.071, -0.09826, 0.8647, -0.07179, 0.8647, -0.07179, 1.071, -0.09826, 0.9115, 0.06409, 1.071, -0.09826, 1.137, 0.06235, 0.9115, 0.06409, -0.1274, -0.09707, -0.1612, 0.06532, -0.2646, -0.1159, -0.1612, 0.06532, -0.2473, 0.06678, -0.2646, -0.1159, -0.2646, -0.1159, -0.2473, 0.06678, -0.3722, -0.1308, -0.2473, 0.06678, -0.3782, 0.06312, -0.3722, -0.1308, 0.8164, 0.1162, 0.7734, 0.1162, 0.7677, 0.03761, 0.7734, 0.1162, 0.7293, 0.1189, 0.7677, 0.03761, 0.7677, 0.03761, 0.7293, 0.1189, 0.7247, 0.04635, 0.7293, 0.1189, 0.6955, 0.117, 0.7247, 0.04635, -0.2032, 0.6611, 0.08246, 0.6154, -0.1656, 0.6883, 0.08246, 0.6154, -0.1449, 0.9774, -0.1656, 0.6883, -0.1656, 0.6883, -0.1449, 0.9774, -0.2032, 0.6611, -0.1449, 0.9774, -0.2556, 0.8122, -0.2032, 0.6611, -0.2032, 0.6611, -0.2556, 0.8122, -0.236, 0.117, 0.5572, 0.2878, 0.5318, 0.2993, 0.5122, 0.1189, 0.5318, 0.2993, 0.482, 0.3355, 0.5122, 0.1189, 0.5122, 0.1189, 0.482, 0.3355, 0.468, 0.1162, 0.482, 0.3355, 0.4251, 0.1162, 0.468, 0.1162, 0.4738, 0.03761, 0.6207, 0.03506, 0.5168, 0.04635, 0.6207, 0.03506, 0.6207, 0.04184, 0.5168, 0.04635, 0.5168, 0.04635, 0.6207, 0.04184, 0.5459, 0.117, 0.6207, 0.04184, 0.6207, 0.1146, 0.5459, 0.117, 0.5459, 0.117, 0.6207, 0.1146, 0.5572, 0.2878, 0.6207, 0.1146, 0.6207, 0.3334, 0.5572, 0.2878, 0.5572, 0.2878, 0.6207, 0.3334, 0.6207, 0.3514, -0.236, 0.117, -0.1804, 0.08518, -0.2032, 0.6611, -0.1804, 0.08518, -0.0963, 0.1284, -0.2032, 0.6611, -0.2032, 0.6611, -0.0963, 0.1284, -0.09481, 0.5401, -0.0963, 0.1284, -0.1722, 0.331, -0.09481, 0.5401, -0.09481, 0.5401, -0.1722, 0.331, -0.05833, 0.501, -0.1722, 0.331, -0.1038, 0.3322, -0.05833, 0.501, -0.05833, 0.501, -0.1038, 0.3322, 0.0822, 0.3326, -0.1038, 0.3322, -0.06347, 0.1729, 0.0822, 0.3326, 0.0822, 0.3326, -0.06347, 0.1729, 0.1226, 0.1235, -0.3793, 0.9808, -0.3793, 0.8267, -0.2556, 0.8122, -0.3793, 0.8267, -0.3793, 0.1117, -0.2556, 0.8122, -0.2556, 0.8122, -0.3793, 0.1117, -0.236, 0.117, -0.3793, 0.1117, -0.3793, 0.03495, -0.236, 0.117, -0.236, 0.117, -0.3793, 0.03495, -0.1804, 0.08518, -0.3793, 0.03495, -0.1879, -0.001002, -0.1804, 0.08518, -0.1804, 0.08518, -0.1879, -0.001002, -0.06537, 0.08747, 0.5122, 0.1189, 0.468, 0.1162, 0.4738, 0.03761, 0.468, 0.1162, 0.4251, 0.1162, 0.4738, 0.03761, 0.4738, 0.03761, 0.4251, 0.1162, 0.3921, 0.02259, 0.4251, 0.1162, 0.3745, 0.112, 0.3921, 0.02259, 0.3921, 0.02259, 0.3745, 0.112, 0.1133, -0.001836, 0.3745, 0.112, 0.1526, 0.0817, 0.1133, -0.001836, 0.1526, 0.0817, -0.06537, 0.08747, 0.1133, -0.001836, 0.1133, -0.001836, -0.06537, 0.08747, -0.07194, -0.003681, -0.06537, 0.08747, -0.1879, -0.001002, -0.07194, -0.003681, 0.104, 0.06239, 0.1133, -0.001836, -0.03409, 0.06147, 0.1133, -0.001836, -0.07194, -0.003681, -0.03409, 0.06147, -0.03409, 0.06147, -0.07194, -0.003681, -0.1612, 0.06532, -0.07194, -0.003681, -0.1879, -0.001002, -0.1612, 0.06532, -0.1612, 0.06532, -0.1879, -0.001002, -0.2473, 0.06678, 1.156, 0.9756, 0.904, 0.9754, 0.9026, 0.5048, 1.156, 0.9756, 0.9026, 0.5048, 1.159, 0.6154, -0.1875, 0.1708, -0.1875, 0.000339, 0.06239, 0.1708, -0.1875, 0.1708, 0.06239, 0.1708, 0.06239, 0.4926, -0.1875, 0.1708, 0.06239, 0.4926, -0.1875, 0.4926, 1.418, -0.8378, -0.4375, -0.8378, -0.1875, -0.8378, 1.418, -0.8378, -0.1875, -0.8378, 0.06246, -0.8378, 1.418, -0.8378, 0.06246, -0.8378, 0.3125, -0.8378, 1.418, -0.8378, 0.3125, -0.8378, 0.5625, -0.8378, 1.418, -0.8378, 0.5625, -0.8378, 0.8125, -0.8378, 1.418, -0.8378, 0.8125, -0.8378, 1.062, -0.8378, 1.418, -0.8378, 1.062, -0.8378, 1.312, -0.8378, 1.159, 0.3326, 1.157, 0.5479, 0.9676, 0.44, 1.159, 0.3326, 0.9676, 0.44, 0.966, 0.2185, 1.159, 0.3326, 0.966, 0.2185, 1.119, 0.1235, 0.3984, 0.4165, 0.3388, 0.5048, 0.08432, 0.5479, 0.3984, 0.4165, 0.08432, 0.5479, 0.2738, 0.44, 0.3599, -0.07196, 0.4511, -0.5692, 0.6111, -0.06151, 0.3599, -0.07196, 0.6111, -0.06151, 0.6207, 0.06414, 0.3599, -0.07196, 0.6207, 0.06414, 0.3242, 0.06372, -0.1875, -0.8378, 0.0624, 0.00034, -0.1875, 0.000339, -0.1875, -0.8378, -0.1875, 0.000339, -0.4375, 0.00034, -0.1875, -0.8378, -0.4375, 0.00034, -0.4375, -0.8378, 0.7318, 0.7583, 0.7955, 0.9754, 0.7138, 0.9754, 0.7318, 0.7583, 0.7138, 0.9754, 0.6207, 0.9756, 0.7318, 0.7583, 0.6207, 0.9756, 0.6207, 0.8516, 0.6207, 0.8516, 0.6207, 0.9756, 0.5097, 0.7583, 0.6207, 0.8516, 0.5097, 0.7583, 0.6207, 0.8396, 0.0822, 0.3326, 0.2755, 0.2185, 0.2738, 0.44, 0.0822, 0.3326, 0.2738, 0.44, 0.08432, 0.5479, 0.0822, 0.3326, 0.08432, 0.5479, -0.05833, 0.501, 0.6111, -0.06151, 0.4511, -0.5692, 0.6182, -0.5636, 0.6111, -0.06151, 0.6182, -0.5636, 0.7828, -0.5656, 0.6111, -0.06151, 0.7828, -0.5656, 0.8647, -0.07179, 0.09895, -0.1162, 0.06655, -0.5772, 0.1989, -0.5754, 0.09895, -0.1162, 0.1989, -0.5754, 0.4511, -0.5692, 0.09895, -0.1162, 0.4511, -0.5692, 0.3599, -0.07196, 0.09895, -0.1162, 0.3599, -0.07196, 0.3242, 0.06372, 0.09895, -0.1162, 0.3242, 0.06372, 0.104, 0.06239, 0.8125, 0.000345, 0.5625, -0.8378, 0.8125, -0.8378, 0.8125, 0.000345, 0.8125, -0.8378, 1.062, -0.8378, 0.8125, 0.000345, 1.062, -0.8378, 1.063, 0.000344, 1.089, 0.0817, 1.119, 0.1235, 0.8505, 0.2438, 1.089, 0.0817, 0.8505, 0.2438, 0.867, 0.112, 1.089, 0.0817, 0.867, 0.112, 1.128, -0.001836, 0.8494, 0.02259, 0.6207, 0.03506, 0.6207, 0.03591, 0.8494, 0.02259, 0.6207, 0.03591, 0.6207, 0.06414, 0.8494, 0.02259, 0.6207, 0.06414, 0.9115, 0.06409, 0.6207, 0.8396, 0.5097, 0.7583, 0.5323, 0.7529, 0.6207, 0.8396, 0.5323, 0.7529, 0.5426, 0.372, 0.6207, 0.8396, 0.5426, 0.372, 0.6207, 0.3514, 0.08246, 0.6154, -0.2032, 0.6611, -0.09481, 0.5401, 0.08246, 0.6154, -0.09481, 0.5401, -0.05833, 0.501, 0.08246, 0.6154, -0.05833, 0.501, 0.08432, 0.5479, 0.08246, 0.6154, 0.08432, 0.5479, 0.3388, 0.5048, 1.119, 0.1235, 1.089, 0.0817, 1.307, 0.08747, 1.119, 0.1235, 1.307, 0.08747, 1.305, 0.1729, 1.119, 0.1235, 1.305, 0.1729, 1.159, 0.3326, 1.307, 0.08747, 1.089, 0.0817, 1.128, -0.001836, 1.307, 0.08747, 1.128, -0.001836, 1.313, -0.003681, 0.6207, 0.3514, 0.5426, 0.372, 0.482, 0.3355, 0.6207, 0.3514, 0.482, 0.3355, 0.5318, 0.2993, 0.6207, 0.3514, 0.5318, 0.2993, 0.5572, 0.2878, 0.8647, -0.07179, 0.9115, 0.06409, 0.6207, 0.06414, 0.8647, -0.07179, 0.6207, 0.06414, 0.6111, -0.06151, -0.2556, 0.8122, -0.1449, 0.9774, -0.278, 0.9801, -0.2556, 0.8122, -0.278, 0.9801, -0.3793, 0.9808, 0.5122, 0.1189, 0.4738, 0.03761, 0.5168, 0.04635, 0.5122, 0.1189, 0.5168, 0.04635, 0.5459, 0.117, 0.5122, 0.1189, 0.5459, 0.117, 0.5572, 0.2878, 0.3921, 0.02259, 0.6207, 0.06414, 0.6207, 0.03591, 0.3921, 0.02259, 0.6207, 0.03591, 0.6207, 0.03506, 0.3921, 0.02259, 0.6207, 0.03506, 0.4738, 0.03761, 0.1226, 0.1235, 0.1526, 0.0817, 0.3909, 0.2438, 0.1226, 0.1235, 0.3909, 0.2438, 0.2755, 0.2185, 0.1226, 0.1235, 0.2755, 0.2185, 0.0822, 0.3326, 0.3242, 0.06372, 0.6207, 0.06414, 0.3921, 0.02259, 0.3242, 0.06372, 0.3921, 0.02259, 0.1133, -0.001836, 0.3242, 0.06372, 0.1133, -0.001836, 0.104, 0.06239, -0.06537, 0.08747, 0.1526, 0.0817, 0.1226, 0.1235, -0.06537, 0.08747, 0.1226, 0.1235, -0.0963, 0.1284, -0.06537, 0.08747, -0.0963, 0.1284, -0.1804, 0.08518, 0.3909, 0.2438, 0.1526, 0.0817, 0.3745, 0.112, 0.3909, 0.2438, 0.3745, 0.112, 0.4251, 0.1162, 0.3909, 0.2438, 0.4251, 0.1162, 0.4304, 0.3353, -0.06347, 0.1729, -0.1038, 0.3322, -0.1722, 0.331, -0.06347, 0.1729, -0.1722, 0.331, -0.0963, 0.1284, -0.06347, 0.1729, -0.0963, 0.1284, 0.1226, 0.1235, 0.4304, 0.3353, 0.4251, 0.1162, 0.482, 0.3355, 0.4304, 0.3353, 0.482, 0.3355, 0.5426, 0.372, 0.4304, 0.3353, 0.5426, 0.372, 0.5095, 0.3776, 0.5095, 0.3776, 0.5426, 0.372, 0.5323, 0.7529, 0.5095, 0.3776, 0.5323, 0.7529, 0.5097, 0.7583, 0.5095, 0.3776, 0.5097, 0.7583, 0.4304, 0.3353, 3.418, -0.8378, 1.312, -0.8378, 1.562, -0.8378, 0.3124, 0.4926, 0.06239, 0.4926, 0.06239, 0.1708, 0.8125, 0.1708, 1.063, 0.000344, 1.063, 0.1708, 0.7594, 0.3355, 0.7293, 0.1189, 0.7734, 0.1162, 0.6842, 0.2878, 0.6207, 0.3334, 0.6207, 0.1146])
me_cmdl_35fe11c8.materials.append(mat_mat_0_0)
me_cmdl_35fe11c8.use_remesh_fix_poles = True
me_cmdl_35fe11c8.use_remesh_preserve_attributes = False
me_cmdl_35fe11c8.update()

# ---- objects
ob_cmdl_35fe11c8 = bpy.data.objects.new('CMDL_35FE11C8', me_cmdl_35fe11c8)

# ---- transforms, parenting, visibility, modifiers, constraints
ob_cmdl_35fe11c8.location = (0.0, 0.0, 0.0)
ob_cmdl_35fe11c8.show_transparent = True
_m = ob_cmdl_35fe11c8.modifiers.new('Auto Smooth', 'NODES')
_m.node_group = ng_auto_smooth
_gi = [s.identifier for s in ng_auto_smooth.interface.items_tree if s.item_type == 'SOCKET' and s.in_out == 'INPUT']
_m[_gi[1]] = 3.142  # Angle

# ---- collection membership
col_render.objects.link(ob_cmdl_35fe11c8)

# ---- scene / render settings (as saved in the file)
scene.frame_start = 1; scene.frame_end = 250; scene.frame_set(1)
scene.render.engine = 'BLENDER_EEVEE_NEXT'
scene.cycles.sampling_pattern = 'TABULATED_SOBOL'
scene.cycles.use_light_tree = False
scene.view_settings.view_transform = 'Filmic'
bpy.context.view_layer.update()

# ---- added for rendering (the .blend has no active camera and no usable light): camera, sun
cam_auto = bpy.data.cameras.new('AutoCamera')
cam_auto.lens = 50.0
cam_auto.sensor_width = 36.0
cam_auto.clip_end = 1000.0
ob_auto_camera = bpy.data.objects.new('AutoCamera', cam_auto)
scene.collection.objects.link(ob_auto_camera)
ob_auto_camera.location = (0.779786, -0.736184, 0.646472)
ob_auto_camera.rotation_euler = (1.09748, -7.21219e-08, 0.694738)
scene.camera = ob_auto_camera
light_auto_sun = bpy.data.lights.new('AutoSun', 'SUN')
light_auto_sun.energy = 3.0
light_auto_sun.angle = 0.0523599
ob_auto_sun = bpy.data.objects.new('AutoSun', light_auto_sun)
scene.collection.objects.link(ob_auto_sun)
ob_auto_sun.rotation_euler = (0.872665, 0.174533, 0.523599)
bpy.context.view_layer.update()
